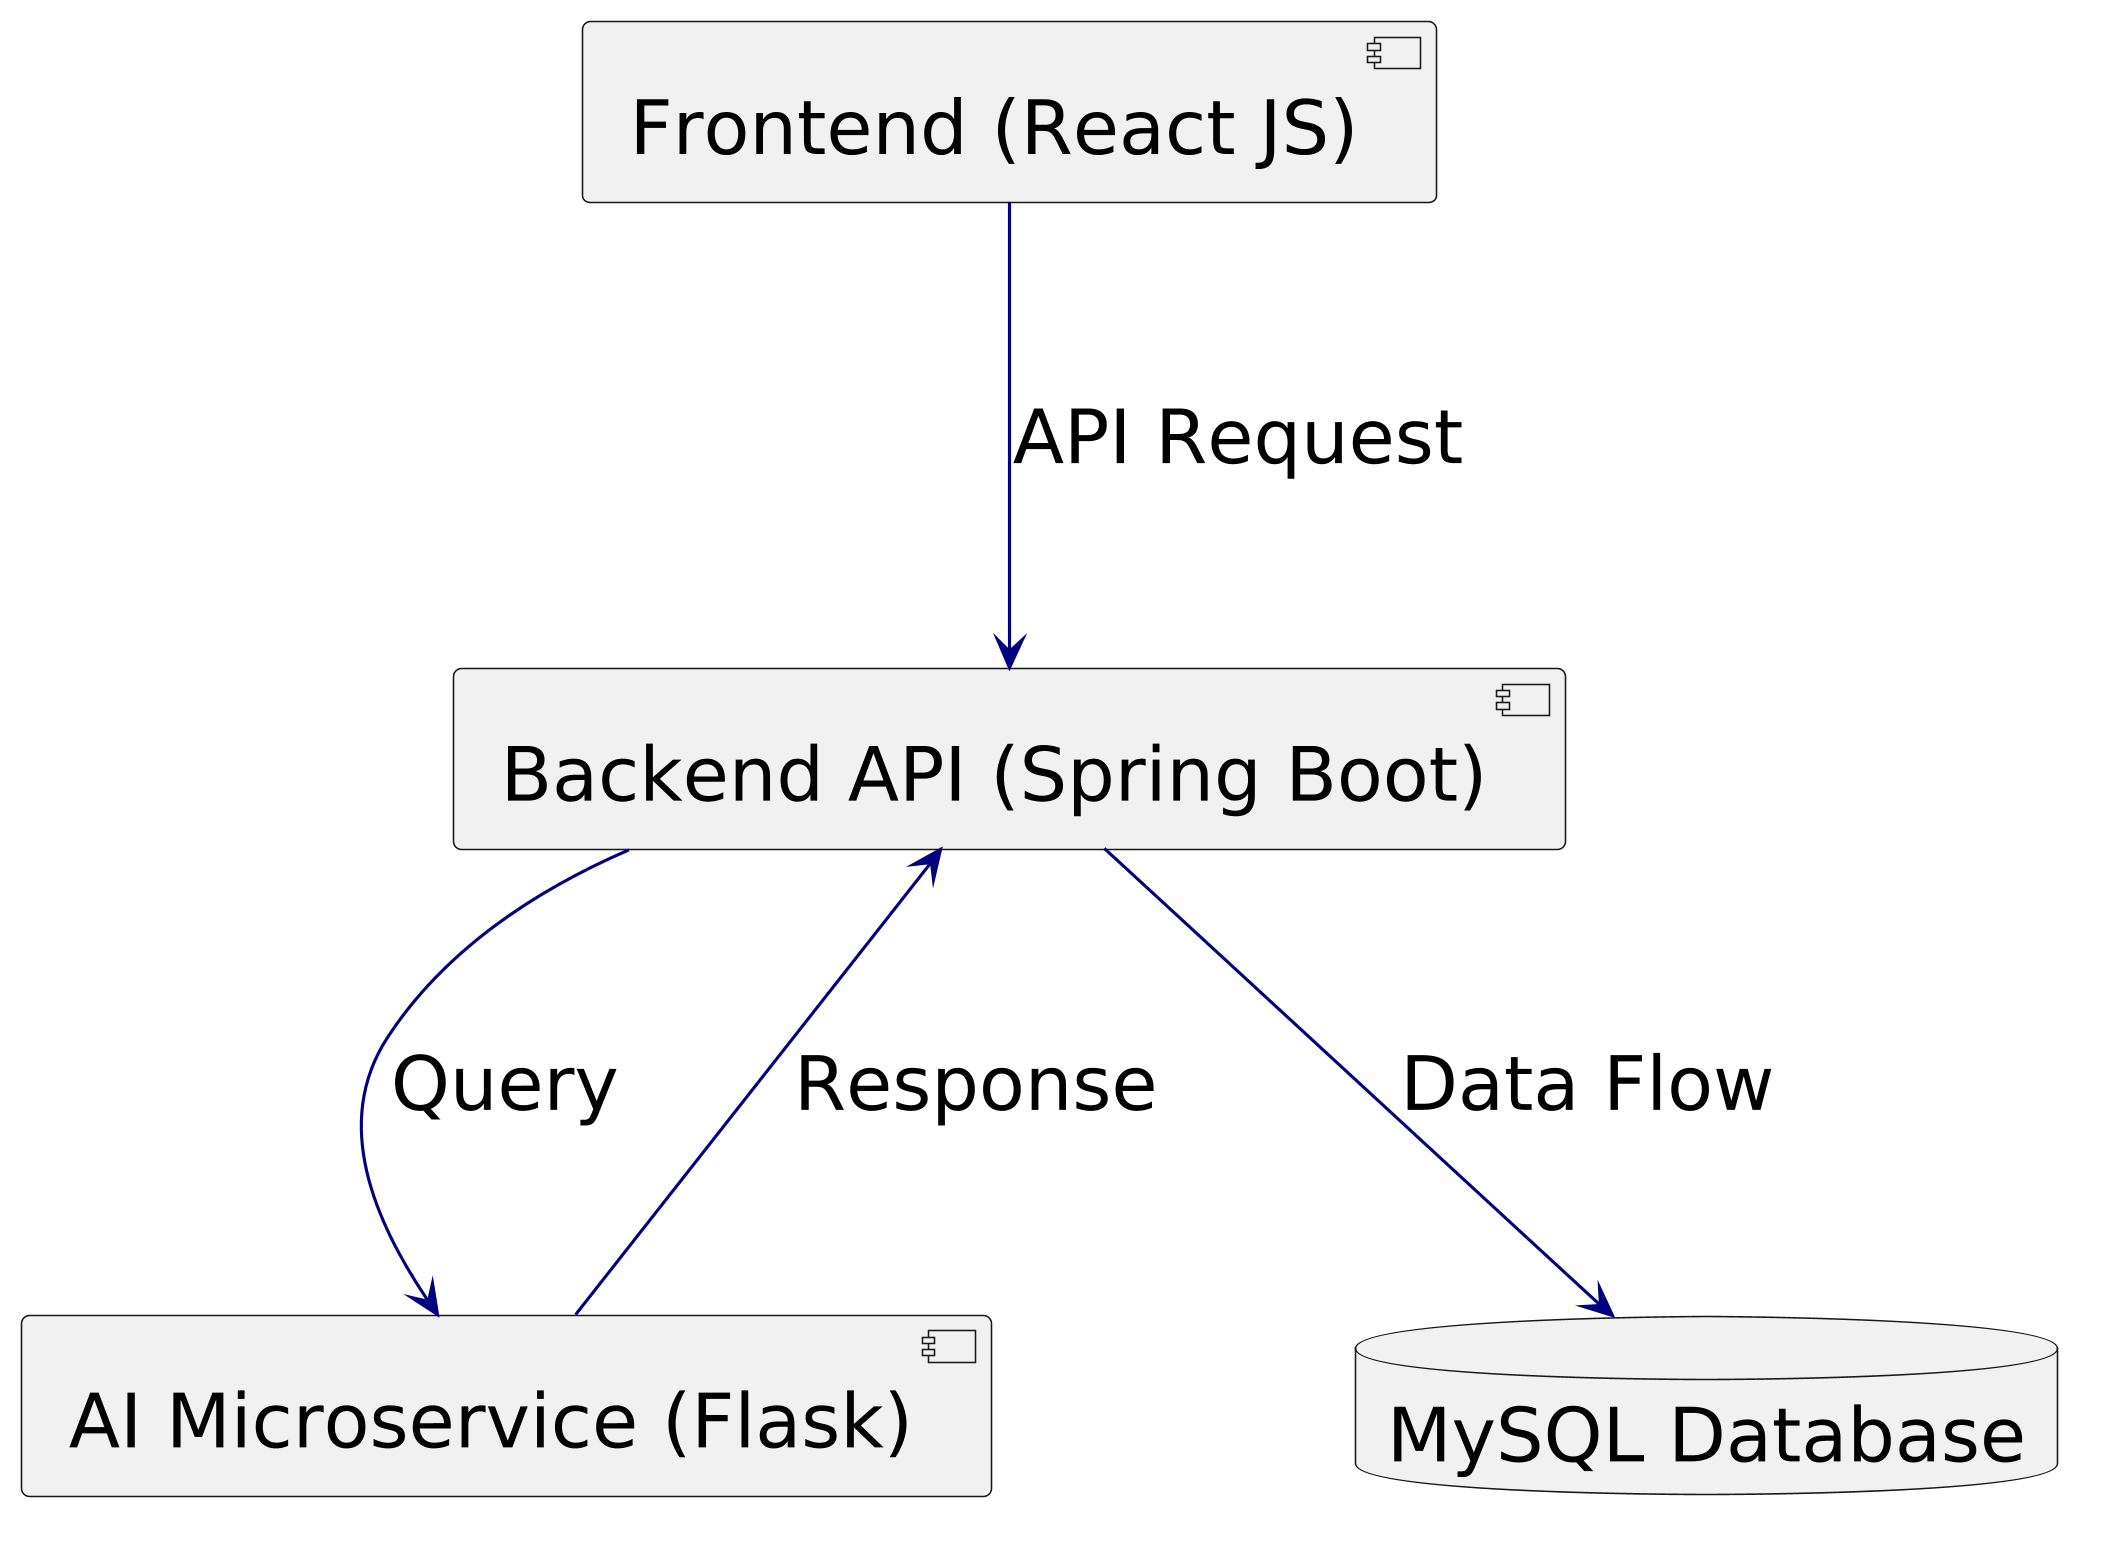

The diagram above was rendered by PlantUML. Its source (embedded in the PNG):
@startuml
skinparam dpi 300
skinparam defaultFontSize 24
skinparam backgroundColor white
skinparam nodesep 100
skinparam ranksep 120
skinparam ArrowColor #000080
skinparam defaultFontColor #000000

component "Frontend (React JS)" as Frontend
component "Backend API (Spring Boot)" as Backend
component "AI Microservice (Flask)" as AI
database "MySQL Database" as DB

Frontend -down-> Backend : API Request
Backend -down-> DB : Data Flow
Backend -right-> AI : Query
AI -up-> Backend : Response

@enduml